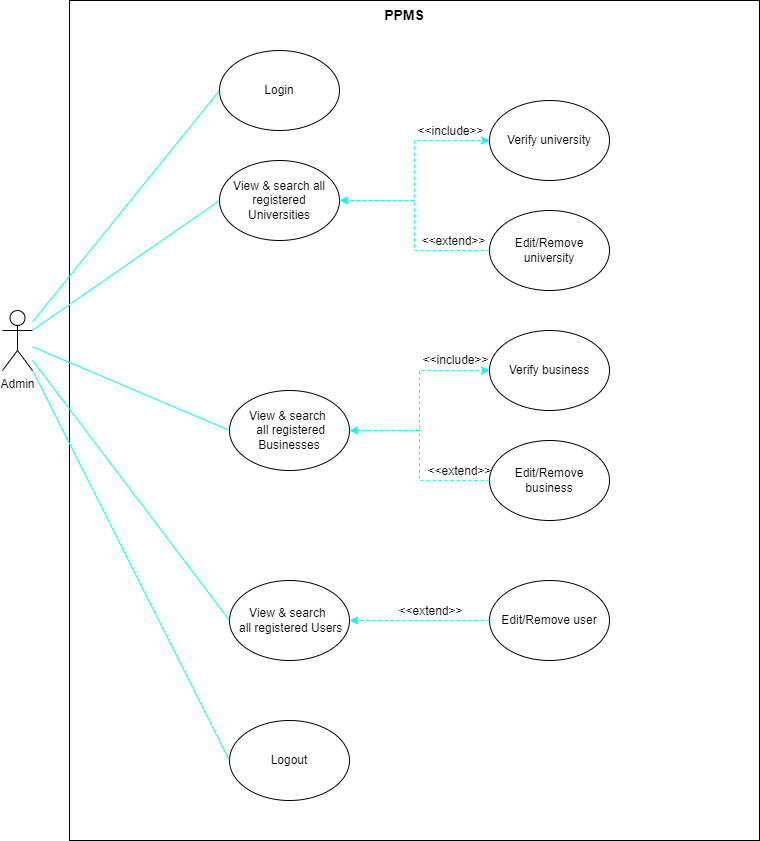

The diagram above was exported from draw.io. Its source (the exported page's mxGraphModel, read from the mxfile embedded in the PNG):
<mxGraphModel dx="1221" dy="611" grid="1" gridSize="10" guides="1" tooltips="1" connect="1" arrows="1" fold="1" page="1" pageScale="1" pageWidth="850" pageHeight="1100" math="0" shadow="0">
  <root>
    <mxCell id="0" />
    <mxCell id="1" parent="0" />
    <mxCell id="tLSX-U_T3a4RvcIWl1FC-38" value="" style="rounded=0;whiteSpace=wrap;html=1;labelBackgroundColor=none;labelBorderColor=none;" vertex="1" parent="1">
      <mxGeometry x="97" y="10" width="690" height="840" as="geometry" />
    </mxCell>
    <mxCell id="tLSX-U_T3a4RvcIWl1FC-39" style="edgeStyle=none;rounded=0;orthogonalLoop=1;jettySize=auto;html=1;entryX=0;entryY=0.5;entryDx=0;entryDy=0;labelBackgroundColor=none;labelBorderColor=none;fontSize=11;fontColor=#000000;endArrow=none;endFill=0;strokeColor=#00FFFF;fillColor=#e3c800;" edge="1" parent="1" source="tLSX-U_T3a4RvcIWl1FC-44" target="tLSX-U_T3a4RvcIWl1FC-46">
      <mxGeometry relative="1" as="geometry">
        <mxPoint x="177" y="120" as="targetPoint" />
      </mxGeometry>
    </mxCell>
    <mxCell id="tLSX-U_T3a4RvcIWl1FC-40" style="edgeStyle=none;rounded=0;orthogonalLoop=1;jettySize=auto;html=1;entryX=0;entryY=0.5;entryDx=0;entryDy=0;labelBackgroundColor=none;labelBorderColor=none;fontSize=11;fontColor=#000000;endArrow=none;endFill=0;strokeColor=#00FFFF;" edge="1" parent="1" source="tLSX-U_T3a4RvcIWl1FC-44" target="tLSX-U_T3a4RvcIWl1FC-47">
      <mxGeometry relative="1" as="geometry" />
    </mxCell>
    <mxCell id="tLSX-U_T3a4RvcIWl1FC-41" style="edgeStyle=none;rounded=0;orthogonalLoop=1;jettySize=auto;html=1;entryX=0;entryY=0.5;entryDx=0;entryDy=0;labelBackgroundColor=none;labelBorderColor=none;fontSize=11;fontColor=#000000;endArrow=none;endFill=0;strokeColor=#00FFFF;" edge="1" parent="1" source="tLSX-U_T3a4RvcIWl1FC-44" target="tLSX-U_T3a4RvcIWl1FC-54">
      <mxGeometry relative="1" as="geometry" />
    </mxCell>
    <mxCell id="tLSX-U_T3a4RvcIWl1FC-42" style="edgeStyle=none;rounded=0;orthogonalLoop=1;jettySize=auto;html=1;entryX=0;entryY=0.5;entryDx=0;entryDy=0;labelBackgroundColor=none;labelBorderColor=none;fontSize=11;fontColor=#000000;endArrow=none;endFill=0;strokeColor=#00FFFF;" edge="1" parent="1" source="tLSX-U_T3a4RvcIWl1FC-44" target="tLSX-U_T3a4RvcIWl1FC-61">
      <mxGeometry relative="1" as="geometry" />
    </mxCell>
    <mxCell id="tLSX-U_T3a4RvcIWl1FC-43" style="edgeStyle=none;rounded=0;orthogonalLoop=1;jettySize=auto;html=1;entryX=0;entryY=0.5;entryDx=0;entryDy=0;labelBackgroundColor=none;labelBorderColor=none;fontSize=11;fontColor=#000000;endArrow=none;endFill=0;strokeColor=#00FFFF;" edge="1" parent="1" source="tLSX-U_T3a4RvcIWl1FC-44" target="tLSX-U_T3a4RvcIWl1FC-65">
      <mxGeometry relative="1" as="geometry" />
    </mxCell>
    <mxCell id="tLSX-U_T3a4RvcIWl1FC-44" value="Admin" style="shape=umlActor;verticalLabelPosition=bottom;verticalAlign=top;html=1;outlineConnect=0;labelBackgroundColor=none;labelBorderColor=none;" vertex="1" parent="1">
      <mxGeometry x="30" y="320" width="30" height="60" as="geometry" />
    </mxCell>
    <mxCell id="tLSX-U_T3a4RvcIWl1FC-45" value="&lt;b&gt;&lt;font style=&quot;font-size: 14px&quot;&gt;PPMS&lt;/font&gt;&lt;/b&gt;" style="text;html=1;strokeColor=none;fillColor=none;align=center;verticalAlign=middle;whiteSpace=wrap;rounded=0;labelBackgroundColor=none;labelBorderColor=none;" vertex="1" parent="1">
      <mxGeometry x="402" y="10" width="60" height="30" as="geometry" />
    </mxCell>
    <mxCell id="tLSX-U_T3a4RvcIWl1FC-46" value="Login" style="ellipse;whiteSpace=wrap;html=1;labelBackgroundColor=none;labelBorderColor=none;fontSize=11;fontColor=#000000;fillColor=#FFFFFF;" vertex="1" parent="1">
      <mxGeometry x="247" y="60" width="120" height="80" as="geometry" />
    </mxCell>
    <mxCell id="tLSX-U_T3a4RvcIWl1FC-47" value="View &amp;amp; search all registered Universities" style="ellipse;whiteSpace=wrap;html=1;labelBackgroundColor=none;labelBorderColor=none;fontSize=11;fontColor=#000000;fillColor=#FFFFFF;" vertex="1" parent="1">
      <mxGeometry x="247" y="170" width="120" height="80" as="geometry" />
    </mxCell>
    <mxCell id="tLSX-U_T3a4RvcIWl1FC-48" value="Verify university" style="ellipse;whiteSpace=wrap;html=1;labelBackgroundColor=none;labelBorderColor=none;fontSize=11;fontColor=#000000;fillColor=#FFFFFF;" vertex="1" parent="1">
      <mxGeometry x="517" y="110" width="120" height="80" as="geometry" />
    </mxCell>
    <mxCell id="tLSX-U_T3a4RvcIWl1FC-49" value="" style="edgeStyle=orthogonalEdgeStyle;rounded=0;orthogonalLoop=1;jettySize=auto;html=1;fontSize=11;dashed=1;labelBackgroundColor=none;labelBorderColor=none;fillColor=#e3c800;strokeColor=#00FFFF;exitX=1;exitY=0.5;exitDx=0;exitDy=0;entryX=0;entryY=0.5;entryDx=0;entryDy=0;" edge="1" parent="1" source="tLSX-U_T3a4RvcIWl1FC-47" target="tLSX-U_T3a4RvcIWl1FC-48">
      <mxGeometry relative="1" as="geometry">
        <mxPoint x="617" y="380" as="sourcePoint" />
        <mxPoint x="507" y="380" as="targetPoint" />
        <Array as="points" />
      </mxGeometry>
    </mxCell>
    <mxCell id="tLSX-U_T3a4RvcIWl1FC-50" value="&amp;lt;&amp;lt;include&amp;gt;&amp;gt;" style="edgeLabel;html=1;align=center;verticalAlign=middle;resizable=0;points=[];fontSize=11;labelBackgroundColor=none;labelBorderColor=none;" vertex="1" connectable="0" parent="tLSX-U_T3a4RvcIWl1FC-49">
      <mxGeometry x="-0.2578" y="-1" relative="1" as="geometry">
        <mxPoint x="34" y="-67" as="offset" />
      </mxGeometry>
    </mxCell>
    <mxCell id="tLSX-U_T3a4RvcIWl1FC-51" value="Edit/Remove university" style="ellipse;whiteSpace=wrap;html=1;labelBackgroundColor=none;labelBorderColor=none;fontSize=11;fontColor=#000000;fillColor=#FFFFFF;" vertex="1" parent="1">
      <mxGeometry x="517" y="220" width="120" height="80" as="geometry" />
    </mxCell>
    <mxCell id="tLSX-U_T3a4RvcIWl1FC-52" value="" style="edgeStyle=orthogonalEdgeStyle;rounded=0;orthogonalLoop=1;jettySize=auto;html=1;fontSize=11;dashed=1;labelBackgroundColor=none;labelBorderColor=none;fillColor=#e3c800;strokeColor=#00FFFF;exitX=0;exitY=0.5;exitDx=0;exitDy=0;entryX=1;entryY=0.5;entryDx=0;entryDy=0;" edge="1" parent="1" source="tLSX-U_T3a4RvcIWl1FC-51" target="tLSX-U_T3a4RvcIWl1FC-47">
      <mxGeometry relative="1" as="geometry">
        <mxPoint x="457" y="310" as="sourcePoint" />
        <mxPoint x="347" y="310" as="targetPoint" />
        <Array as="points" />
      </mxGeometry>
    </mxCell>
    <mxCell id="tLSX-U_T3a4RvcIWl1FC-53" value="&amp;lt;&amp;lt;extend&amp;gt;&amp;gt;" style="edgeLabel;html=1;align=center;verticalAlign=middle;resizable=0;points=[];fontSize=11;labelBackgroundColor=none;labelBorderColor=none;" vertex="1" connectable="0" parent="tLSX-U_T3a4RvcIWl1FC-52">
      <mxGeometry x="-0.2578" y="-1" relative="1" as="geometry">
        <mxPoint x="38" y="-9" as="offset" />
      </mxGeometry>
    </mxCell>
    <mxCell id="tLSX-U_T3a4RvcIWl1FC-54" value="View&amp;nbsp;&amp;amp; search&amp;nbsp;&lt;br&gt;&amp;nbsp;all registered Businesses" style="ellipse;whiteSpace=wrap;html=1;labelBackgroundColor=none;labelBorderColor=none;fontSize=11;fontColor=#000000;fillColor=#FFFFFF;" vertex="1" parent="1">
      <mxGeometry x="257" y="400" width="120" height="80" as="geometry" />
    </mxCell>
    <mxCell id="tLSX-U_T3a4RvcIWl1FC-55" value="Edit/Remove business" style="ellipse;whiteSpace=wrap;html=1;labelBackgroundColor=none;labelBorderColor=none;fontSize=11;fontColor=#000000;fillColor=#FFFFFF;" vertex="1" parent="1">
      <mxGeometry x="517" y="450" width="120" height="80" as="geometry" />
    </mxCell>
    <mxCell id="tLSX-U_T3a4RvcIWl1FC-56" value="Verify business" style="ellipse;whiteSpace=wrap;html=1;labelBackgroundColor=none;labelBorderColor=none;fontSize=11;fontColor=#000000;fillColor=#FFFFFF;" vertex="1" parent="1">
      <mxGeometry x="517" y="340" width="120" height="80" as="geometry" />
    </mxCell>
    <mxCell id="tLSX-U_T3a4RvcIWl1FC-57" value="" style="edgeStyle=orthogonalEdgeStyle;rounded=0;orthogonalLoop=1;jettySize=auto;html=1;fontSize=11;dashed=1;labelBackgroundColor=none;labelBorderColor=none;fillColor=#e3c800;strokeColor=#00FFFF;exitX=0;exitY=0.5;exitDx=0;exitDy=0;entryX=1;entryY=0.5;entryDx=0;entryDy=0;" edge="1" parent="1" source="tLSX-U_T3a4RvcIWl1FC-55" target="tLSX-U_T3a4RvcIWl1FC-54">
      <mxGeometry relative="1" as="geometry">
        <mxPoint x="487" y="515" as="sourcePoint" />
        <mxPoint x="337" y="465" as="targetPoint" />
        <Array as="points" />
      </mxGeometry>
    </mxCell>
    <mxCell id="tLSX-U_T3a4RvcIWl1FC-58" value="&amp;lt;&amp;lt;extend&amp;gt;&amp;gt;" style="edgeLabel;html=1;align=center;verticalAlign=middle;resizable=0;points=[];fontSize=11;labelBackgroundColor=none;labelBorderColor=none;" vertex="1" connectable="0" parent="tLSX-U_T3a4RvcIWl1FC-57">
      <mxGeometry x="-0.2578" y="-1" relative="1" as="geometry">
        <mxPoint x="38" y="-9" as="offset" />
      </mxGeometry>
    </mxCell>
    <mxCell id="tLSX-U_T3a4RvcIWl1FC-59" value="" style="edgeStyle=orthogonalEdgeStyle;rounded=0;orthogonalLoop=1;jettySize=auto;html=1;fontSize=11;dashed=1;labelBackgroundColor=none;labelBorderColor=none;fillColor=#e3c800;strokeColor=#00FFFF;exitX=1;exitY=0.5;exitDx=0;exitDy=0;entryX=0;entryY=0.5;entryDx=0;entryDy=0;" edge="1" parent="1" source="tLSX-U_T3a4RvcIWl1FC-54" target="tLSX-U_T3a4RvcIWl1FC-56">
      <mxGeometry relative="1" as="geometry">
        <mxPoint x="347" y="390" as="sourcePoint" />
        <mxPoint x="497" y="330" as="targetPoint" />
        <Array as="points" />
      </mxGeometry>
    </mxCell>
    <mxCell id="tLSX-U_T3a4RvcIWl1FC-60" value="&amp;lt;&amp;lt;include&amp;gt;&amp;gt;" style="edgeLabel;html=1;align=center;verticalAlign=middle;resizable=0;points=[];fontSize=11;labelBackgroundColor=none;labelBorderColor=none;" vertex="1" connectable="0" parent="tLSX-U_T3a4RvcIWl1FC-59">
      <mxGeometry x="-0.2578" y="-1" relative="1" as="geometry">
        <mxPoint x="34" y="-67" as="offset" />
      </mxGeometry>
    </mxCell>
    <mxCell id="tLSX-U_T3a4RvcIWl1FC-61" value="View&amp;nbsp;&amp;amp; search&amp;nbsp;&lt;br&gt;&amp;nbsp;all registered Users" style="ellipse;whiteSpace=wrap;html=1;labelBackgroundColor=none;labelBorderColor=none;fontSize=11;fontColor=#000000;fillColor=#FFFFFF;" vertex="1" parent="1">
      <mxGeometry x="257" y="590" width="120" height="80" as="geometry" />
    </mxCell>
    <mxCell id="tLSX-U_T3a4RvcIWl1FC-62" value="Edit/Remove user" style="ellipse;whiteSpace=wrap;html=1;labelBackgroundColor=none;labelBorderColor=none;fontSize=11;fontColor=#000000;fillColor=#FFFFFF;" vertex="1" parent="1">
      <mxGeometry x="517" y="590" width="120" height="80" as="geometry" />
    </mxCell>
    <mxCell id="tLSX-U_T3a4RvcIWl1FC-63" value="" style="edgeStyle=orthogonalEdgeStyle;rounded=0;orthogonalLoop=1;jettySize=auto;html=1;fontSize=11;dashed=1;labelBackgroundColor=none;labelBorderColor=none;fillColor=#e3c800;strokeColor=#00FFFF;exitX=0;exitY=0.5;exitDx=0;exitDy=0;entryX=1;entryY=0.5;entryDx=0;entryDy=0;" edge="1" parent="1" source="tLSX-U_T3a4RvcIWl1FC-62" target="tLSX-U_T3a4RvcIWl1FC-61">
      <mxGeometry relative="1" as="geometry">
        <mxPoint x="507" y="590" as="sourcePoint" />
        <mxPoint x="377" y="630" as="targetPoint" />
        <Array as="points" />
      </mxGeometry>
    </mxCell>
    <mxCell id="tLSX-U_T3a4RvcIWl1FC-64" value="&amp;lt;&amp;lt;extend&amp;gt;&amp;gt;" style="edgeLabel;html=1;align=center;verticalAlign=middle;resizable=0;points=[];fontSize=11;labelBackgroundColor=none;labelBorderColor=none;" vertex="1" connectable="0" parent="tLSX-U_T3a4RvcIWl1FC-63">
      <mxGeometry x="-0.2578" y="-1" relative="1" as="geometry">
        <mxPoint x="-8" y="-9" as="offset" />
      </mxGeometry>
    </mxCell>
    <mxCell id="tLSX-U_T3a4RvcIWl1FC-65" value="Logout" style="ellipse;whiteSpace=wrap;html=1;labelBackgroundColor=none;labelBorderColor=none;fontSize=11;fontColor=#000000;fillColor=#FFFFFF;" vertex="1" parent="1">
      <mxGeometry x="257" y="730" width="120" height="80" as="geometry" />
    </mxCell>
  </root>
</mxGraphModel>